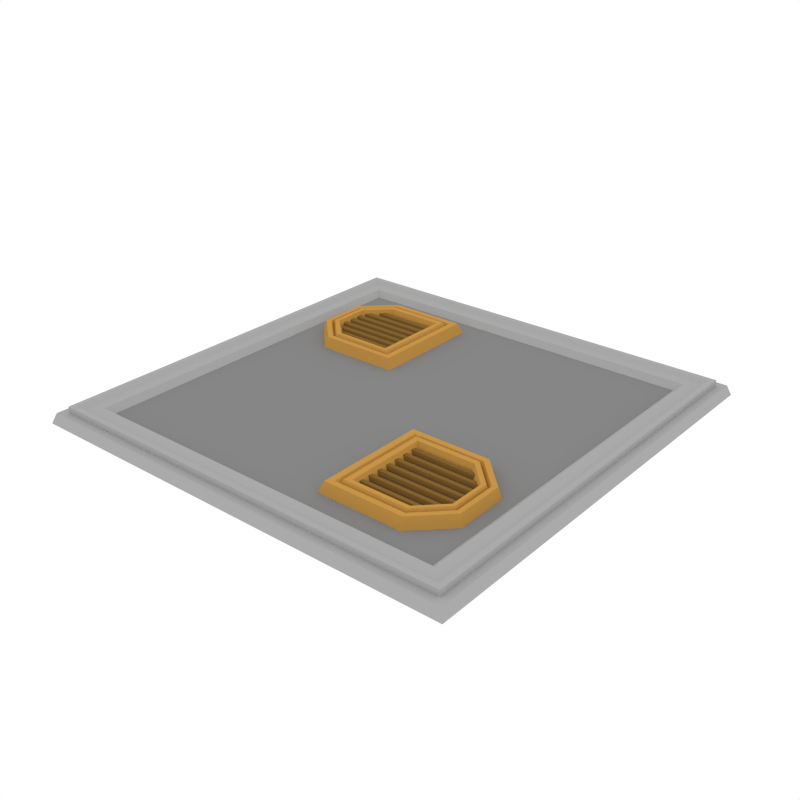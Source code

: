 # Source: RoofTile_SmallVents.blend  (saved by Blender 3.4.6; exported with 4.5.12 LTS)
import bpy
from mathutils import Matrix  # noqa: F401  (used for matrix-valued properties, if any)

bpy.ops.wm.read_factory_settings(use_empty=True)
scene = bpy.context.scene
scene.name = 'Scene'

# ---- collections
col_collection_1 = bpy.data.collections.new('Collection 1'); scene.collection.children.link(col_collection_1)

# ---- materials (node trees are filled in below, after node groups)
mat_accent = bpy.data.materials.new('Accent')
mat_accent.alpha_threshold = 0.0
mat_accent.diffuse_color = (0.5596, 0.2977, 0.06679, 1.0)
mat_accent.roughness = 0.5
mat_darkaccent = bpy.data.materials.new('DarkAccent')
mat_darkaccent.alpha_threshold = 0.0
mat_darkaccent.diffuse_color = (0.2266, 0.1234, 0.03015, 1.0)
mat_darkaccent.roughness = 0.5
mat_black = bpy.data.materials.new('Black')
mat_black.alpha_threshold = 0.0
mat_black.diffuse_color = (0.04203, 0.04203, 0.04203, 1.0)
mat_black.roughness = 0.5
mat_main = bpy.data.materials.new('Main')
mat_main.alpha_threshold = 0.0
mat_main.diffuse_color = (0.402, 0.402, 0.402, 1.0)
mat_main.roughness = 0.5
mat_darkgrey = bpy.data.materials.new('DarkGrey')
mat_darkgrey.alpha_threshold = 0.0
mat_darkgrey.diffuse_color = (0.2395, 0.2395, 0.2395, 1.0)
mat_darkgrey.roughness = 0.5

# ---- material node trees

# ---- world
world_world = bpy.data.worlds.new('World'); scene.world = world_world
world_world.color = (1.0, 1.0, 1.0)
world_world.use_sun_shadow = False
world_world.sun_shadow_jitter_overblur = 0.0
world_world.cycles.sampling_method = 'NONE'
world_world.cycles.sample_map_resolution = 256

# ---- meshes
me_plane_122 = bpy.data.meshes.new('Plane.122')
me_plane_122.from_pydata([(-0.9832, -0.9832, 0.04575), (0.9832, -0.9832, 0.04575), (-0.9832, 0.9832, 0.04575), (0.9832, 0.9832, 0.04575), (-0.9475, -0.9475, 0.01293), (0.9475, -0.9475, 0.01293), (-0.9475, 0.9475, 0.01293), (0.9475, 0.9475, 0.01293), (-0.9475, 0.9475, 0.07311), (-0.9475, -0.9475, 0.07311), (0.9475, -0.9475, 0.07311), (0.9475, 0.9475, 0.07311), (-0.9241, 0.9241, 0.07311), (-0.9241, -0.9241, 0.07311), (0.9241, -0.9241, 0.07311), (0.9241, 0.9241, 0.07311), (-0.9002, 0.9002, 0.05943), (-0.9002, -0.9002, 0.05943), (0.9002, -0.9002, 0.05943), (0.9002, 0.9002, 0.05943), (-0.8483, 0.8483, 0.05943), (-0.8483, -0.8483, 0.05943), (0.8483, -0.8483, 0.05943), (0.8483, 0.8483, 0.05943), (-0.819, 0.819, 0.03329), (-0.819, -0.819, 0.03329), (0.819, -0.819, 0.03329), (0.819, 0.819, 0.03329), (1.0, 1.0, 0.0), (1.0, -1.0, 0.0), (-1.0, -1.0, 0.0), (-1.0, 1.0, 0.0), (0.9091, 0.9091, -0.004232), (0.9091, -0.9091, -0.004232), (-0.9091, -0.9091, -0.004232), (-0.9091, 0.9091, -0.004232), (-0.936, 0.936, 0.04575), (-0.936, -0.936, 0.04575), (0.936, -0.936, 0.04575), (0.936, 0.936, 0.04575), (0.5256, -0.659, 0.05872), (0.3096, -0.6207, 0.06964), (0.6407, -0.6207, 0.06964), (0.3096, -0.6004, 0.06753), (0.6407, -0.6004, 0.06753), (0.3096, -0.6272, 0.04991), (0.6407, -0.6272, 0.04991), (0.3096, -0.5923, 0.0478), (0.6407, -0.5923, 0.0478), (0.3096, -0.5719, 0.06964), (0.6911, -0.5719, 0.06963), (0.3096, -0.5516, 0.06753), (0.6911, -0.5516, 0.06753), (0.3096, -0.5784, 0.04991), (0.6911, -0.5784, 0.04991), (0.3096, -0.5435, 0.0478), (0.6911, -0.5435, 0.0478), (0.3096, -0.523, 0.06964), (0.6911, -0.523, 0.06963), (0.3096, -0.5027, 0.06753), (0.6911, -0.5027, 0.06753), (0.3096, -0.5295, 0.04991), (0.6911, -0.5295, 0.04991), (0.3096, -0.4946, 0.0478), (0.6911, -0.4946, 0.0478), (0.3096, -0.4742, 0.06964), (0.6911, -0.4742, 0.06964), (0.3096, -0.4539, 0.06753), (0.6911, -0.4539, 0.06753), (0.3096, -0.4807, 0.04991), (0.6911, -0.4807, 0.04991), (0.3096, -0.4458, 0.0478), (0.6911, -0.4458, 0.0478), (0.3096, -0.4253, 0.06964), (0.6911, -0.4253, 0.06963), (0.3096, -0.405, 0.06753), (0.6911, -0.405, 0.06753), (0.3096, -0.4318, 0.04991), (0.6911, -0.4318, 0.04991), (0.3096, -0.3969, 0.0478), (0.6911, -0.3969, 0.0478), (0.3096, -0.3765, 0.06964), (0.6911, -0.3765, 0.06963), (0.3096, -0.3562, 0.06753), (0.6911, -0.3562, 0.06753), (0.3096, -0.383, 0.04991), (0.6911, -0.383, 0.04991), (0.3096, -0.3481, 0.0478), (0.6911, -0.3481, 0.0478), (0.3096, -0.3277, 0.06964), (0.6407, -0.3277, 0.06963), (0.3096, -0.3073, 0.06753), (0.6407, -0.3073, 0.06753), (0.3096, -0.3341, 0.04991), (0.6407, -0.3341, 0.04991), (0.3096, -0.2993, 0.0478), (0.6407, -0.2993, 0.0478), (0.2468, -0.2165, 0.08095), (0.7254, -0.3661, 0.08094), (0.2181, -0.1915, 0.01328), (0.6, -0.2407, 0.08094), (0.2468, -0.7157, 0.08095), (0.2746, -0.6915, 0.08094), (0.2181, -0.7407, 0.01328), (0.2746, -0.2407, 0.08094), (0.746, -0.3553, 0.08095), (0.6072, -0.2165, 0.08095), (0.6146, -0.1915, 0.01328), (0.7673, -0.3442, 0.01328), (0.6072, -0.7157, 0.08095), (0.746, -0.5769, 0.08095), (0.7673, -0.588, 0.01328), (0.6146, -0.7407, 0.01328), (0.7254, -0.5661, 0.08094), (0.6, -0.6915, 0.08094), (0.717, -0.5618, 0.0638), (0.717, -0.3704, 0.0638), (0.2858, -0.6817, 0.0638), (0.5971, -0.6817, 0.0638), (0.2858, -0.2505, 0.0638), (0.5971, -0.2505, 0.0638), (0.7081, -0.5571, 0.08643), (0.7081, -0.3751, 0.08643), (0.2979, -0.6712, 0.08643), (0.594, -0.6712, 0.08643), (0.2979, -0.261, 0.08643), (0.594, -0.261, 0.08643), (0.6908, -0.5481, 0.08432), (0.6908, -0.3841, 0.08432), (0.3212, -0.6509, 0.08432), (0.588, -0.6509, 0.08432), (0.3212, -0.2813, 0.08432), (0.588, -0.2813, 0.08432), (0.6786, -0.5418, 0.05181), (0.6786, -0.3904, 0.05181), (0.3376, -0.6366, 0.05181), (0.5838, -0.6366, 0.05181), (0.3376, -0.2956, 0.05181), (0.5838, -0.2956, 0.05181), (-0.5256, 0.659, 0.05872), (-0.3096, 0.6207, 0.06963), (-0.6407, 0.6207, 0.06963), (-0.3096, 0.6004, 0.06753), (-0.6407, 0.6004, 0.06753), (-0.3096, 0.6272, 0.04991), (-0.6407, 0.6272, 0.04991), (-0.3096, 0.5923, 0.0478), (-0.6407, 0.5923, 0.0478), (-0.3096, 0.5719, 0.06963), (-0.6911, 0.5719, 0.06963), (-0.3096, 0.5516, 0.06753), (-0.6911, 0.5516, 0.06753), (-0.3096, 0.5784, 0.04991), (-0.6911, 0.5784, 0.04991), (-0.3096, 0.5435, 0.0478), (-0.6911, 0.5435, 0.0478), (-0.3096, 0.523, 0.06963), (-0.6911, 0.523, 0.06963), (-0.3096, 0.5027, 0.06753), (-0.6911, 0.5027, 0.06753), (-0.3096, 0.5295, 0.04991), (-0.6911, 0.5295, 0.04991), (-0.3096, 0.4946, 0.0478), (-0.6911, 0.4946, 0.0478), (-0.3096, 0.4742, 0.06963), (-0.6911, 0.4742, 0.06963), (-0.3096, 0.4539, 0.06753), (-0.6911, 0.4539, 0.06753), (-0.3096, 0.4807, 0.04991), (-0.6911, 0.4807, 0.04991), (-0.3096, 0.4458, 0.0478), (-0.6911, 0.4458, 0.0478), (-0.3096, 0.4253, 0.06963), (-0.6911, 0.4253, 0.06963), (-0.3096, 0.405, 0.06753), (-0.6911, 0.405, 0.06753), (-0.3096, 0.4318, 0.04991), (-0.6911, 0.4318, 0.04991), (-0.3096, 0.3969, 0.0478), (-0.6911, 0.3969, 0.0478), (-0.3096, 0.3765, 0.06963), (-0.6911, 0.3765, 0.06963), (-0.3096, 0.3562, 0.06753), (-0.6911, 0.3562, 0.06753), (-0.3096, 0.383, 0.04991), (-0.6911, 0.383, 0.04991), (-0.3096, 0.3481, 0.0478), (-0.6911, 0.3481, 0.0478), (-0.3096, 0.3277, 0.06963), (-0.6407, 0.3277, 0.06963), (-0.3096, 0.3073, 0.06753), (-0.6407, 0.3073, 0.06753), (-0.3096, 0.3341, 0.04991), (-0.6407, 0.3341, 0.04991), (-0.3096, 0.2993, 0.0478), (-0.6407, 0.2993, 0.0478), (-0.2468, 0.2165, 0.08095), (-0.7254, 0.3661, 0.08094), (-0.2181, 0.1915, 0.01328), (-0.6, 0.2407, 0.08094), (-0.2468, 0.7157, 0.08095), (-0.2746, 0.6915, 0.08094), (-0.2181, 0.7407, 0.01328), (-0.2746, 0.2407, 0.08094), (-0.746, 0.3553, 0.08095), (-0.6072, 0.2165, 0.08095), (-0.6146, 0.1915, 0.01328), (-0.7673, 0.3442, 0.01328), (-0.6072, 0.7157, 0.08095), (-0.746, 0.5769, 0.08095), (-0.7673, 0.588, 0.01328), (-0.6146, 0.7407, 0.01328), (-0.7254, 0.5661, 0.08094), (-0.6, 0.6915, 0.08094), (-0.717, 0.5618, 0.0638), (-0.717, 0.3704, 0.0638), (-0.2858, 0.6817, 0.0638), (-0.5971, 0.6817, 0.0638), (-0.2858, 0.2505, 0.0638), (-0.5971, 0.2505, 0.0638), (-0.7081, 0.5571, 0.08643), (-0.7081, 0.3751, 0.08643), (-0.2979, 0.6712, 0.08643), (-0.594, 0.6712, 0.08643), (-0.2979, 0.261, 0.08643), (-0.594, 0.261, 0.08643), (-0.6908, 0.5481, 0.08432), (-0.6908, 0.3841, 0.08432), (-0.3212, 0.6509, 0.08432), (-0.588, 0.6509, 0.08432), (-0.3212, 0.2813, 0.08432), (-0.588, 0.2813, 0.08432), (-0.6786, 0.5418, 0.05181), (-0.6786, 0.3904, 0.05181), (-0.3376, 0.6366, 0.05181), (-0.5838, 0.6366, 0.05181), (-0.3376, 0.2956, 0.05181), (-0.5838, 0.2956, 0.05181)], [], [(1, 3, 39, 38), (8, 9, 13, 12), (5, 7, 11, 10), (6, 4, 9, 8), (10, 11, 15, 14), (18, 19, 23, 22), (14, 15, 19, 18), (12, 13, 17, 16), (16, 17, 21, 20), (22, 23, 27, 26), (20, 21, 25, 24), (24, 25, 26, 27), (0, 30, 29, 1), (7, 6, 8, 11), (4, 5, 10, 9), (15, 12, 16, 19), (11, 8, 12, 15), (9, 10, 14, 13), (13, 14, 18, 17), (23, 20, 24, 27), (19, 16, 20, 23), (17, 18, 22, 21), (21, 22, 26, 25), (3, 28, 31, 2), (2, 31, 30, 0), (1, 29, 28, 3), (39, 36, 35, 32), (36, 37, 34, 35), (38, 39, 32, 33), (34, 33, 32, 35), (37, 38, 33, 34), (2, 0, 37, 36), (3, 2, 36, 39), (0, 1, 38, 37), (41, 42, 44, 43), (45, 47, 48, 46), (44, 48, 47, 43), (41, 45, 46, 42), (49, 50, 52, 51), (53, 55, 56, 54), (52, 56, 55, 51), (49, 53, 54, 50), (57, 58, 60, 59), (61, 63, 64, 62), (60, 64, 63, 59), (57, 61, 62, 58), (65, 66, 68, 67), (69, 71, 72, 70), (68, 72, 71, 67), (65, 69, 70, 66), (73, 74, 76, 75), (77, 79, 80, 78), (76, 80, 79, 75), (73, 77, 78, 74), (81, 82, 84, 83), (85, 87, 88, 86), (84, 88, 87, 83), (81, 85, 86, 82), (89, 90, 92, 91), (93, 95, 96, 94), (92, 96, 95, 91), (89, 93, 94, 90), (111, 108, 105, 110), (103, 112, 109, 101), (104, 102, 117, 119), (97, 106, 107, 99), (99, 103, 101, 97), (99, 107, 108, 111, 112, 103), (105, 108, 107, 106), (111, 110, 109, 112), (106, 97, 104, 100), (101, 109, 114, 102), (109, 110, 113, 114), (105, 106, 100, 98), (110, 105, 98, 113), (97, 101, 102, 104), (120, 119, 125, 126), (100, 104, 119, 120), (98, 100, 120, 116), (102, 114, 118, 117), (113, 98, 116, 115), (114, 113, 115, 118), (122, 126, 132, 128), (118, 115, 121, 124), (117, 118, 124, 123), (116, 120, 126, 122), (119, 117, 123, 125), (115, 116, 122, 121), (132, 131, 137, 138), (125, 123, 129, 131), (121, 122, 128, 127), (126, 125, 131, 132), (124, 121, 127, 130), (123, 124, 130, 129), (135, 136, 133, 134, 138, 137), (130, 127, 133, 136), (129, 130, 136, 135), (128, 132, 138, 134), (131, 129, 135, 137), (127, 128, 134, 133), (140, 141, 143, 142), (144, 146, 147, 145), (143, 147, 146, 142), (140, 144, 145, 141), (148, 149, 151, 150), (152, 154, 155, 153), (151, 155, 154, 150), (148, 152, 153, 149), (156, 157, 159, 158), (160, 162, 163, 161), (159, 163, 162, 158), (156, 160, 161, 157), (164, 165, 167, 166), (168, 170, 171, 169), (167, 171, 170, 166), (164, 168, 169, 165), (172, 173, 175, 174), (176, 178, 179, 177), (175, 179, 178, 174), (172, 176, 177, 173), (180, 181, 183, 182), (184, 186, 187, 185), (183, 187, 186, 182), (180, 184, 185, 181), (188, 189, 191, 190), (192, 194, 195, 193), (191, 195, 194, 190), (188, 192, 193, 189), (210, 207, 204, 209), (202, 211, 208, 200), (203, 201, 216, 218), (196, 205, 206, 198), (198, 202, 200, 196), (198, 206, 207, 210, 211, 202), (204, 207, 206, 205), (210, 209, 208, 211), (205, 196, 203, 199), (200, 208, 213, 201), (208, 209, 212, 213), (204, 205, 199, 197), (209, 204, 197, 212), (196, 200, 201, 203), (219, 218, 224, 225), (199, 203, 218, 219), (197, 199, 219, 215), (201, 213, 217, 216), (212, 197, 215, 214), (213, 212, 214, 217), (221, 225, 231, 227), (217, 214, 220, 223), (216, 217, 223, 222), (215, 219, 225, 221), (218, 216, 222, 224), (214, 215, 221, 220), (231, 230, 236, 237), (224, 222, 228, 230), (220, 221, 227, 226), (225, 224, 230, 231), (223, 220, 226, 229), (222, 223, 229, 228), (234, 235, 232, 233, 237, 236), (229, 226, 232, 235), (228, 229, 235, 234), (227, 231, 237, 233), (230, 228, 234, 236), (226, 227, 233, 232)])
me_plane_122.polygons.foreach_set('material_index', [3, 3, 3, 3, 3, 3, 3, 3, 3, 3, 3, 4, 3, 3, 3, 3, 3, 3, 3, 3, 3, 3, 3, 3, 3, 3, 3, 3, 3, 3, 3, 3, 3, 3, 1, 1, 1, 1, 1, 1, 1, 1, 1, 1, 1, 1, 1, 1, 1, 1, 1, 1, 1, 1, 1, 1, 1, 1, 1, 1, 1, 1, 0, 0, 0, 0, 0, 0, 0, 0, 0, 0, 0, 0, 0, 0, 0, 0, 0, 0, 0, 0, 0, 0, 0, 0, 0, 0, 0, 0, 0, 0, 0, 0, 2, 0, 0, 0, 0, 0, 1, 1, 1, 1, 1, 1, 1, 1, 1, 1, 1, 1, 1, 1, 1, 1, 1, 1, 1, 1, 1, 1, 1, 1, 1, 1, 1, 1, 0, 0, 0, 0, 0, 0, 0, 0, 0, 0, 0, 0, 0, 0, 0, 0, 0, 0, 0, 0, 0, 0, 0, 0, 0, 0, 0, 0, 0, 0, 0, 0, 2, 0, 0, 0, 0, 0])
me_plane_122.materials.append(mat_accent)
me_plane_122.materials.append(mat_darkaccent)
me_plane_122.materials.append(mat_black)
me_plane_122.materials.append(mat_main)
me_plane_122.materials.append(mat_darkgrey)
me_plane_122.use_remesh_preserve_volume = False
me_plane_122.use_remesh_preserve_attributes = False
me_plane_122.use_mirror_vertex_groups = False
me_plane_122.update()

# ---- objects
ob_rooftile_smallvents = bpy.data.objects.new('RoofTile_SmallVents', me_plane_122)

# ---- transforms, parenting, visibility, modifiers, constraints
ob_rooftile_smallvents.location = (0.0, 0.0, 0.0)
ob_rooftile_smallvents.lineart.crease_threshold = 0.0

# ---- collection membership
col_collection_1.objects.link(ob_rooftile_smallvents)

# ---- scene / render settings (as saved in the file)
scene.frame_start = 1; scene.frame_end = 250; scene.frame_set(0)
scene.render.engine = 'CYCLES'
scene.render.resolution_x = 1000
scene.render.resolution_y = 1000
scene.render.dither_intensity = 0.0
scene.cycles.samples = 200
scene.cycles.sampling_pattern = 'TABULATED_SOBOL'
scene.cycles.light_sampling_threshold = 0.0
scene.cycles.use_adaptive_sampling = False
scene.cycles.use_light_tree = False
scene.cycles.caustics_reflective = False
scene.cycles.caustics_refractive = False
scene.cycles.blur_glossy = 0.0
scene.cycles.max_bounces = 2
scene.cycles.pixel_filter_type = 'GAUSSIAN'
scene.cycles.sample_clamp_indirect = 0.0
scene.view_settings.view_transform = 'Standard'
bpy.context.view_layer.update()

# ---- added for rendering (the .blend has no active camera): camera
cam_auto = bpy.data.cameras.new('AutoCamera')
cam_auto.lens = 50.0
cam_auto.sensor_width = 36.0
cam_auto.clip_end = 1000.0
ob_auto_camera = bpy.data.objects.new('AutoCamera', cam_auto)
scene.collection.objects.link(ob_auto_camera)
ob_auto_camera.location = (2.61827, -3.14193, 2.13572)
ob_auto_camera.rotation_euler = (1.09748, -7.21219e-08, 0.694738)
scene.camera = ob_auto_camera
bpy.context.view_layer.update()
